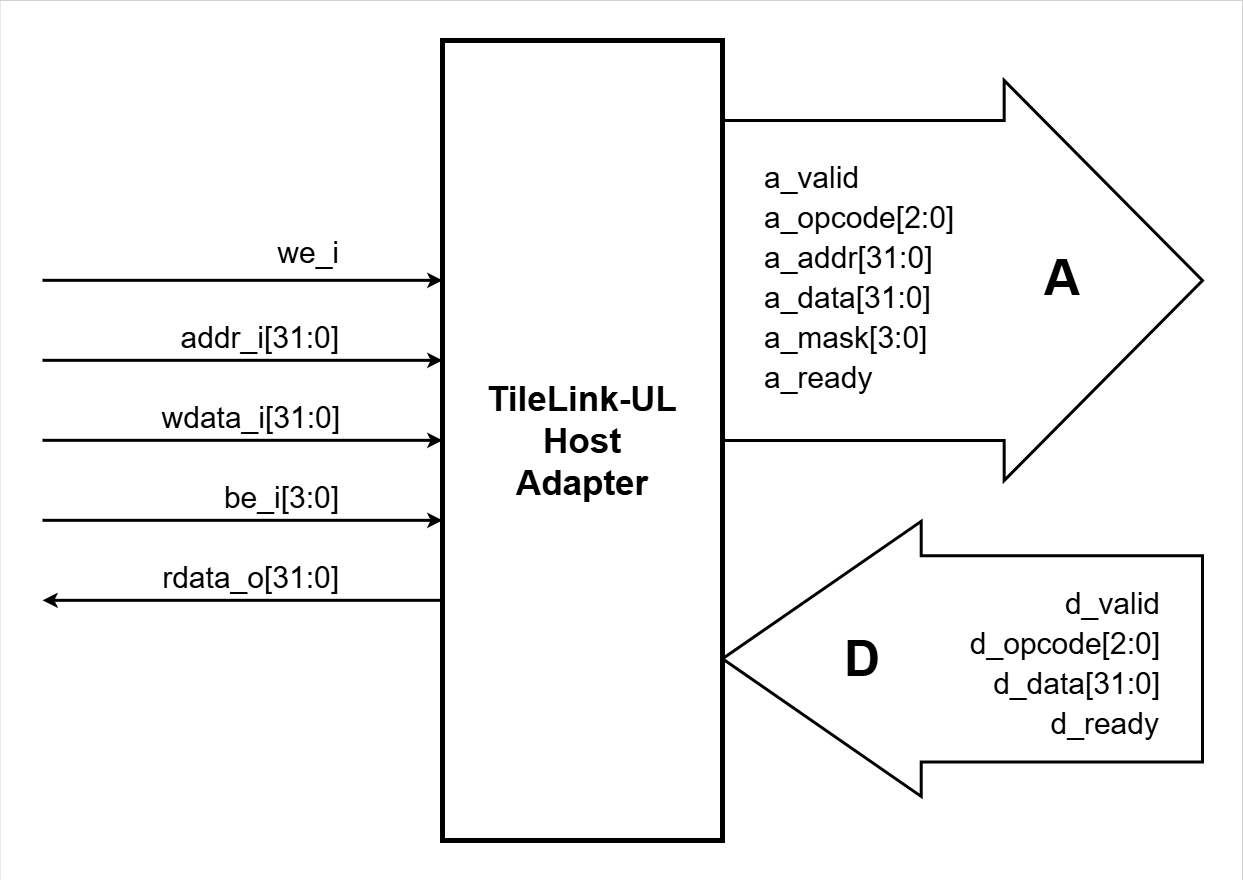

The diagram above was exported from draw.io. Its source (the exported page's mxGraphModel, read from the mxfile embedded in the PNG):
<mxGraphModel dx="8785" dy="2472" grid="1" gridSize="10" guides="1" tooltips="1" connect="1" arrows="1" fold="1" page="1" pageScale="1" pageWidth="4681" pageHeight="3300" math="0" shadow="0">
  <root>
    <mxCell id="uwoW3r_UrNIOBn5Ahdo5-0" />
    <mxCell id="uwoW3r_UrNIOBn5Ahdo5-1" parent="uwoW3r_UrNIOBn5Ahdo5-0" />
    <mxCell id="uwoW3r_UrNIOBn5Ahdo5-3" value="" style="html=1;shadow=0;dashed=0;align=center;verticalAlign=middle;shape=mxgraph.arrows2.arrow;dy=0.25;dx=198.71;notch=0;strokeWidth=3;rotation=-180;" vertex="1" parent="uwoW3r_UrNIOBn5Ahdo5-1">
      <mxGeometry x="560" y="1600.75" width="480" height="275.2" as="geometry" />
    </mxCell>
    <mxCell id="uwoW3r_UrNIOBn5Ahdo5-6" value="" style="html=1;shadow=0;dashed=0;align=center;verticalAlign=middle;shape=mxgraph.arrows2.arrow;dy=0.2;dx=198.32;notch=0;strokeWidth=3;" vertex="1" parent="uwoW3r_UrNIOBn5Ahdo5-1">
      <mxGeometry x="560" y="1160" width="480" height="400" as="geometry" />
    </mxCell>
    <mxCell id="uwoW3r_UrNIOBn5Ahdo5-39" value="" style="rounded=0;whiteSpace=wrap;html=1;fillColor=none;strokeWidth=0;" vertex="1" parent="uwoW3r_UrNIOBn5Ahdo5-1">
      <mxGeometry x="-162.5" y="1080" width="1242.5" height="880" as="geometry" />
    </mxCell>
    <mxCell id="uwoW3r_UrNIOBn5Ahdo5-4" value="TileLink-UL&lt;div&gt;&lt;span style=&quot;background-color: transparent; color: light-dark(rgb(0, 0, 0), rgb(255, 255, 255));&quot;&gt;Host&lt;/span&gt;&lt;/div&gt;&lt;div&gt;&lt;span style=&quot;background-color: transparent; color: light-dark(rgb(0, 0, 0), rgb(255, 255, 255));&quot;&gt;Adapter&lt;/span&gt;&lt;/div&gt;" style="rounded=0;whiteSpace=wrap;html=1;points=[[0,0.5,0,0,-240],[0,0.5,0,0,-200],[0,0.5,0,0,-160],[0,0.5,0,0,-120],[0,0.5,0,0,-80],[0,0.5,0,0,-40],[0,0.5,0,0,0],[0,0.5,0,0,40],[0,0.5,0,0,80],[0,0.5,0,0,120],[0,0.5,0,0,160],[0,0.5,0,0,200],[0,0.5,0,0,240],[0.25,0,0,0,0],[0.25,1,0,0,0],[0.5,0,0,-100,0],[0.5,0,0,-60,0],[0.5,0,0,-20,0],[0.5,0,0,0,0],[0.5,0,0,20,0],[0.5,0,0,60,0],[0.5,0,0,100,0],[0.5,1,0,-100,0],[0.5,1,0,-60,0],[0.5,1,0,-20,0],[0.5,1,0,0,0],[0.5,1,0,20,0],[0.5,1,0,60,0],[0.5,1,0,100,0],[0.5,1,0,1000,0],[0.75,0,0,0,0],[0.75,1,0,0,0],[1,0,0,0,0],[1,0.25,0,0,0],[1,0.5,0,0,-200],[1,0.5,0,0,-160],[1,0.5,0,0,-80],[1,0.5,0,0,-40],[1,0.5,0,0,0],[1,0.5,0,0,40],[1,0.5,0,0,80],[1,0.5,0,0,120],[1,0.5,0,0,160],[1,0.5,0,0,200],[1,0.75,0,0,0],[1,1,0,0,0]];strokeWidth=5;fontSize=35;fontStyle=1;movable=1;resizable=1;rotatable=1;deletable=1;editable=1;locked=0;connectable=1;" vertex="1" parent="uwoW3r_UrNIOBn5Ahdo5-1">
      <mxGeometry x="280" y="1120" width="280" height="800" as="geometry" />
    </mxCell>
    <mxCell id="uwoW3r_UrNIOBn5Ahdo5-7" value="we_i" style="text;html=1;align=right;verticalAlign=middle;whiteSpace=wrap;rounded=0;fontSize=30;movable=1;resizable=1;rotatable=1;deletable=1;editable=1;locked=0;connectable=1;" vertex="1" parent="uwoW3r_UrNIOBn5Ahdo5-1">
      <mxGeometry x="39" y="1320" width="140" height="24.82" as="geometry" />
    </mxCell>
    <mxCell id="uwoW3r_UrNIOBn5Ahdo5-8" value="addr_i[31:0]" style="text;html=1;align=right;verticalAlign=middle;whiteSpace=wrap;rounded=0;fontSize=30;movable=1;resizable=1;rotatable=1;deletable=1;editable=1;locked=0;connectable=1;" vertex="1" parent="uwoW3r_UrNIOBn5Ahdo5-1">
      <mxGeometry x="39" y="1404.82" width="140" height="24.82" as="geometry" />
    </mxCell>
    <mxCell id="uwoW3r_UrNIOBn5Ahdo5-9" value="wdata_i[31:0]" style="text;html=1;align=right;verticalAlign=middle;whiteSpace=wrap;rounded=0;fontSize=30;movable=1;resizable=1;rotatable=1;deletable=1;editable=1;locked=0;connectable=1;" vertex="1" parent="uwoW3r_UrNIOBn5Ahdo5-1">
      <mxGeometry x="40" y="1484.6399999999999" width="140" height="24.82" as="geometry" />
    </mxCell>
    <mxCell id="uwoW3r_UrNIOBn5Ahdo5-10" value="be_i[3:0]" style="text;html=1;align=right;verticalAlign=middle;whiteSpace=wrap;rounded=0;fontSize=30;movable=1;resizable=1;rotatable=1;deletable=1;editable=1;locked=0;connectable=1;" vertex="1" parent="uwoW3r_UrNIOBn5Ahdo5-1">
      <mxGeometry x="39" y="1565" width="140" height="24.82" as="geometry" />
    </mxCell>
    <mxCell id="uwoW3r_UrNIOBn5Ahdo5-11" value="rdata_o[31:0]" style="text;html=1;align=right;verticalAlign=middle;whiteSpace=wrap;rounded=0;fontSize=30;movable=1;resizable=1;rotatable=1;deletable=1;editable=1;locked=0;connectable=1;" vertex="1" parent="uwoW3r_UrNIOBn5Ahdo5-1">
      <mxGeometry x="39" y="1644.8199999999997" width="140" height="24.82" as="geometry" />
    </mxCell>
    <mxCell id="uwoW3r_UrNIOBn5Ahdo5-12" style="edgeStyle=orthogonalEdgeStyle;rounded=0;orthogonalLoop=1;jettySize=auto;html=1;exitX=1;exitY=0.5;exitDx=0;exitDy=-160;exitPerimeter=0;entryX=0;entryY=0.5;entryDx=0;entryDy=-160;entryPerimeter=0;strokeWidth=3;" edge="1" parent="uwoW3r_UrNIOBn5Ahdo5-1">
      <mxGeometry relative="1" as="geometry">
        <mxPoint x="-120" y="1359.82" as="sourcePoint" />
        <mxPoint x="280" y="1359.82" as="targetPoint" />
      </mxGeometry>
    </mxCell>
    <mxCell id="uwoW3r_UrNIOBn5Ahdo5-13" style="edgeStyle=orthogonalEdgeStyle;rounded=0;orthogonalLoop=1;jettySize=auto;html=1;exitX=1;exitY=0.5;exitDx=0;exitDy=-80;exitPerimeter=0;entryX=0;entryY=0.5;entryDx=0;entryDy=-80;entryPerimeter=0;strokeWidth=3;" edge="1" parent="uwoW3r_UrNIOBn5Ahdo5-1">
      <mxGeometry relative="1" as="geometry">
        <mxPoint x="-120" y="1439.82" as="sourcePoint" />
        <mxPoint x="280" y="1439.82" as="targetPoint" />
      </mxGeometry>
    </mxCell>
    <mxCell id="uwoW3r_UrNIOBn5Ahdo5-14" style="edgeStyle=orthogonalEdgeStyle;rounded=0;orthogonalLoop=1;jettySize=auto;html=1;exitX=1;exitY=0.5;exitDx=0;exitDy=0;exitPerimeter=0;entryX=0;entryY=0.5;entryDx=0;entryDy=0;entryPerimeter=0;strokeWidth=3;" edge="1" parent="uwoW3r_UrNIOBn5Ahdo5-1">
      <mxGeometry relative="1" as="geometry">
        <mxPoint x="-120" y="1519.82" as="sourcePoint" />
        <mxPoint x="280" y="1519.82" as="targetPoint" />
      </mxGeometry>
    </mxCell>
    <mxCell id="uwoW3r_UrNIOBn5Ahdo5-15" style="edgeStyle=orthogonalEdgeStyle;rounded=0;orthogonalLoop=1;jettySize=auto;html=1;exitX=1;exitY=0.5;exitDx=0;exitDy=80;exitPerimeter=0;entryX=0;entryY=0.5;entryDx=0;entryDy=80;entryPerimeter=0;strokeWidth=3;" edge="1" parent="uwoW3r_UrNIOBn5Ahdo5-1">
      <mxGeometry relative="1" as="geometry">
        <mxPoint x="-120" y="1599.82" as="sourcePoint" />
        <mxPoint x="280" y="1599.82" as="targetPoint" />
      </mxGeometry>
    </mxCell>
    <mxCell id="uwoW3r_UrNIOBn5Ahdo5-16" style="edgeStyle=orthogonalEdgeStyle;rounded=0;orthogonalLoop=1;jettySize=auto;html=1;exitX=0;exitY=0.5;exitDx=0;exitDy=160;exitPerimeter=0;entryX=1;entryY=0.5;entryDx=0;entryDy=160;entryPerimeter=0;strokeWidth=3;" edge="1" parent="uwoW3r_UrNIOBn5Ahdo5-1">
      <mxGeometry relative="1" as="geometry">
        <mxPoint x="280" y="1679.8199999999997" as="sourcePoint" />
        <mxPoint x="-120" y="1679.8199999999997" as="targetPoint" />
      </mxGeometry>
    </mxCell>
    <mxCell id="uwoW3r_UrNIOBn5Ahdo5-25" value="" style="group" vertex="1" connectable="0" parent="uwoW3r_UrNIOBn5Ahdo5-1">
      <mxGeometry x="600" y="1245" width="140" height="224.81999999999994" as="geometry" />
    </mxCell>
    <mxCell id="uwoW3r_UrNIOBn5Ahdo5-26" value="a_valid" style="text;html=1;align=left;verticalAlign=middle;whiteSpace=wrap;rounded=0;fontSize=30;movable=1;resizable=1;rotatable=1;deletable=1;editable=1;locked=0;connectable=1;" vertex="1" parent="uwoW3r_UrNIOBn5Ahdo5-25">
      <mxGeometry width="140" height="24.82" as="geometry" />
    </mxCell>
    <mxCell id="uwoW3r_UrNIOBn5Ahdo5-27" value="a_opcode[2:0]" style="text;html=1;align=left;verticalAlign=middle;whiteSpace=wrap;rounded=0;fontSize=30;movable=1;resizable=1;rotatable=1;deletable=1;editable=1;locked=0;connectable=1;" vertex="1" parent="uwoW3r_UrNIOBn5Ahdo5-25">
      <mxGeometry y="40" width="140" height="24.82" as="geometry" />
    </mxCell>
    <mxCell id="uwoW3r_UrNIOBn5Ahdo5-28" value="a_addr[31:0]" style="text;html=1;align=left;verticalAlign=middle;whiteSpace=wrap;rounded=0;fontSize=30;movable=1;resizable=1;rotatable=1;deletable=1;editable=1;locked=0;connectable=1;" vertex="1" parent="uwoW3r_UrNIOBn5Ahdo5-25">
      <mxGeometry y="80" width="140" height="24.82" as="geometry" />
    </mxCell>
    <mxCell id="uwoW3r_UrNIOBn5Ahdo5-29" value="a_data[31:0]" style="text;html=1;align=left;verticalAlign=middle;whiteSpace=wrap;rounded=0;fontSize=30;movable=1;resizable=1;rotatable=1;deletable=1;editable=1;locked=0;connectable=1;" vertex="1" parent="uwoW3r_UrNIOBn5Ahdo5-25">
      <mxGeometry y="120" width="140" height="24.82" as="geometry" />
    </mxCell>
    <mxCell id="uwoW3r_UrNIOBn5Ahdo5-30" value="a_mask[3:0]" style="text;html=1;align=left;verticalAlign=middle;whiteSpace=wrap;rounded=0;fontSize=30;movable=1;resizable=1;rotatable=1;deletable=1;editable=1;locked=0;connectable=1;" vertex="1" parent="uwoW3r_UrNIOBn5Ahdo5-25">
      <mxGeometry y="160" width="140" height="24.82" as="geometry" />
    </mxCell>
    <mxCell id="uwoW3r_UrNIOBn5Ahdo5-31" value="a_ready" style="text;html=1;align=left;verticalAlign=middle;whiteSpace=wrap;rounded=0;fontSize=30;movable=1;resizable=1;rotatable=1;deletable=1;editable=1;locked=0;connectable=1;" vertex="1" parent="uwoW3r_UrNIOBn5Ahdo5-25">
      <mxGeometry y="200" width="140" height="24.82" as="geometry" />
    </mxCell>
    <mxCell id="uwoW3r_UrNIOBn5Ahdo5-32" value="" style="group" vertex="1" connectable="0" parent="uwoW3r_UrNIOBn5Ahdo5-1">
      <mxGeometry x="859" y="1670.19" width="141" height="144.81999999999994" as="geometry" />
    </mxCell>
    <mxCell id="uwoW3r_UrNIOBn5Ahdo5-33" value="d_valid" style="text;html=1;align=right;verticalAlign=middle;whiteSpace=wrap;rounded=0;fontSize=30;movable=1;resizable=1;rotatable=1;deletable=1;editable=1;locked=0;connectable=1;" vertex="1" parent="uwoW3r_UrNIOBn5Ahdo5-32">
      <mxGeometry x="1" width="140" height="24.82" as="geometry" />
    </mxCell>
    <mxCell id="uwoW3r_UrNIOBn5Ahdo5-34" value="d_opcode[2:0]" style="text;html=1;align=right;verticalAlign=middle;whiteSpace=wrap;rounded=0;fontSize=30;movable=1;resizable=1;rotatable=1;deletable=1;editable=1;locked=0;connectable=1;" vertex="1" parent="uwoW3r_UrNIOBn5Ahdo5-32">
      <mxGeometry x="1" y="40" width="140" height="24.82" as="geometry" />
    </mxCell>
    <mxCell id="uwoW3r_UrNIOBn5Ahdo5-35" value="d_data[31:0]" style="text;html=1;align=right;verticalAlign=middle;whiteSpace=wrap;rounded=0;fontSize=30;movable=1;resizable=1;rotatable=1;deletable=1;editable=1;locked=0;connectable=1;" vertex="1" parent="uwoW3r_UrNIOBn5Ahdo5-32">
      <mxGeometry x="1" y="80" width="140" height="24.82" as="geometry" />
    </mxCell>
    <mxCell id="uwoW3r_UrNIOBn5Ahdo5-36" value="d_ready" style="text;html=1;align=right;verticalAlign=middle;whiteSpace=wrap;rounded=0;fontSize=30;movable=1;resizable=1;rotatable=1;deletable=1;editable=1;locked=0;connectable=1;" vertex="1" parent="uwoW3r_UrNIOBn5Ahdo5-32">
      <mxGeometry y="120" width="140" height="24.82" as="geometry" />
    </mxCell>
    <mxCell id="uwoW3r_UrNIOBn5Ahdo5-37" value="A" style="text;html=1;align=center;verticalAlign=middle;whiteSpace=wrap;rounded=0;fontSize=50;movable=1;resizable=1;rotatable=1;deletable=1;editable=1;locked=0;connectable=1;fontStyle=1" vertex="1" parent="uwoW3r_UrNIOBn5Ahdo5-1">
      <mxGeometry x="880" y="1345" width="40" height="24.82" as="geometry" />
    </mxCell>
    <mxCell id="uwoW3r_UrNIOBn5Ahdo5-38" value="D" style="text;html=1;align=center;verticalAlign=middle;whiteSpace=wrap;rounded=0;fontSize=50;movable=1;resizable=1;rotatable=1;deletable=1;editable=1;locked=0;connectable=1;fontStyle=1" vertex="1" parent="uwoW3r_UrNIOBn5Ahdo5-1">
      <mxGeometry x="680" y="1725.94" width="40" height="24.82" as="geometry" />
    </mxCell>
  </root>
</mxGraphModel>